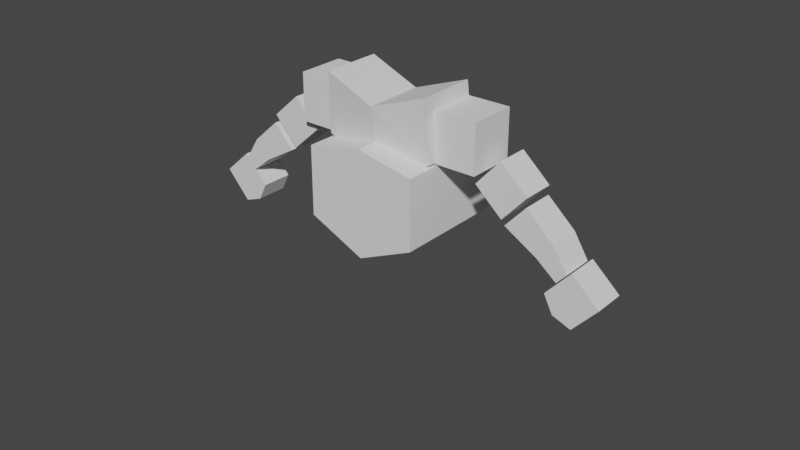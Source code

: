 # Source: Goblin.blend  (saved by Blender 2.90.8; exported with 4.5.12 LTS)
import bpy
from mathutils import Matrix  # noqa: F401  (used for matrix-valued properties, if any)

bpy.ops.wm.read_factory_settings(use_empty=True)
scene = bpy.context.scene
scene.name = 'Scene'

# ---- collections
col_collection = bpy.data.collections.new('Collection'); scene.collection.children.link(col_collection)
col_backgroundimages = bpy.data.collections.new('BackgroundImages'); scene.collection.children.link(col_backgroundimages)

# ---- world
world_world = bpy.data.worlds.new('World'); scene.world = world_world
world_world.use_nodes = True; world_world.node_tree.nodes.clear()
_N = world_world.node_tree.nodes; _L = world_world.node_tree.links
n0 = _N.new('ShaderNodeOutputWorld'); n0.name = 'World Output'; n0.location = (300, 300)
n1 = _N.new('ShaderNodeBackground'); n1.name = 'Background'; n1.location = (10, 300)
n1.inputs[0].default_value = (0.05088, 0.05088, 0.05088, 1.0)
_L.new(n1.outputs[0], n0.inputs[0])
n0.is_active_output = True
world_world.color = (0.05088, 0.05088, 0.05088)
world_world.use_sun_shadow = False
world_world.sun_shadow_jitter_overblur = 0.0

# ---- meshes
me_cube_001 = bpy.data.meshes.new('Cube.001')
me_cube_001.from_pydata([(1.0, -1.0, -0.2144), (1.0, -1.0, 1.0), (1.0, 1.0, -0.2144), (1.0, 1.0, 1.0), (0.0, 1.0, -0.6661), (0.0, 1.0, 1.196), (0.0, -1.0, -0.6661), (0.0, -1.0, 1.196)], [], [(4, 5, 3, 2), (2, 3, 1, 0), (4, 2, 0, 6), (0, 1, 7, 6), (3, 5, 7, 1)])
_uv = me_cube_001.uv_layers.new(name='UVMap')
_uv.uv.foreach_set('vector', [0.375, 0.375, 0.625, 0.375, 0.625, 0.5, 0.375, 0.5, 0.375, 0.5, 0.625, 0.5, 0.625, 0.75, 0.375, 0.75, 0.25, 0.5, 0.375, 0.5, 0.375, 0.75, 0.25, 0.75, 0.375, 0.75, 0.625, 0.75, 0.625, 0.875, 0.375, 0.875, 0.625, 0.5, 0.75, 0.5, 0.75, 0.75, 0.625, 0.75])
me_cube_001.use_remesh_fix_poles = True
me_cube_001.use_remesh_preserve_attributes = False
me_cube_001.use_mirror_vertex_groups = False
me_cube_001.update()
me_cube_002 = bpy.data.meshes.new('Cube.002')
me_cube_002.from_pydata([(-1.0, -1.0, -1.0), (-1.0, -1.0, 1.0), (-1.0, 1.0, -1.0), (-1.0, 1.0, 1.0), (1.0, -1.0, -1.0), (1.0, -1.0, 1.0), (1.0, 1.0, -1.0), (1.0, 1.0, 1.0)], [], [(0, 1, 3, 2), (2, 3, 7, 6), (6, 7, 5, 4), (4, 5, 1, 0), (2, 6, 4, 0), (7, 3, 1, 5)])
_uv = me_cube_002.uv_layers.new(name='UVMap')
_uv.uv.foreach_set('vector', [0.375, 0.0, 0.625, 0.0, 0.625, 0.25, 0.375, 0.25, 0.375, 0.25, 0.625, 0.25, 0.625, 0.5, 0.375, 0.5, 0.375, 0.5, 0.625, 0.5, 0.625, 0.75, 0.375, 0.75, 0.375, 0.75, 0.625, 0.75, 0.625, 1.0, 0.375, 1.0, 0.125, 0.5, 0.375, 0.5, 0.375, 0.75, 0.125, 0.75, 0.625, 0.5, 0.875, 0.5, 0.875, 0.75, 0.625, 0.75])
me_cube_002.use_remesh_fix_poles = True
me_cube_002.use_remesh_preserve_attributes = False
me_cube_002.use_mirror_vertex_groups = False
me_cube_002.update()
me_cube_003 = bpy.data.meshes.new('Cube.003')
me_cube_003.from_pydata([(-1.008, -1.0, -0.6698), (-1.0, -1.0, 0.5908), (-1.008, 1.0, -0.6698), (-1.0, 1.0, 0.5908), (0.9917, -1.0, -0.6698), (1.0, -1.0, 1.0), (0.9917, 1.0, -0.6698), (1.0, 1.0, 1.0), (-2.419, 1.0, -0.2569), (-2.419, -1.0, -0.2569), (-2.411, -1.0, 0.5054), (-2.411, 1.0, 0.5054)], [], [(3, 2, 8, 11), (2, 3, 7, 6), (6, 7, 5, 4), (4, 5, 1, 0), (2, 6, 4, 0), (7, 3, 1, 5), (9, 10, 11, 8), (0, 1, 10, 9), (1, 3, 11, 10), (2, 0, 9, 8)])
_uv = me_cube_003.uv_layers.new(name='UVMap')
_uv.uv.foreach_set('vector', [0.625, 0.25, 0.375, 0.25, 0.375, 0.25, 0.625, 0.25, 0.375, 0.25, 0.625, 0.25, 0.625, 0.5, 0.375, 0.5, 0.375, 0.5, 0.625, 0.5, 0.625, 0.75, 0.375, 0.75, 0.375, 0.75, 0.625, 0.75, 0.625, 1.0, 0.375, 1.0, 0.125, 0.5, 0.375, 0.5, 0.375, 0.75, 0.125, 0.75, 0.625, 0.5, 0.875, 0.5, 0.875, 0.75, 0.625, 0.75, 0.375, 0.0, 0.625, 0.0, 0.625, 0.25, 0.375, 0.25, 0.375, 1.0, 0.625, 1.0, 0.625, 1.0, 0.375, 1.0, 0.875, 0.75, 0.875, 0.5, 0.875, 0.5, 0.875, 0.75, 0.125, 0.5, 0.125, 0.75, 0.125, 0.75, 0.125, 0.5])
me_cube_003.use_remesh_fix_poles = True
me_cube_003.use_remesh_preserve_attributes = False
me_cube_003.use_mirror_vertex_groups = False
me_cube_003.update()
me_cube_004 = bpy.data.meshes.new('Cube.004')
me_cube_004.from_pydata([(-1.0, -1.0, -1.0), (-1.0, -1.0, 1.0), (-1.0, 1.0, -1.0), (-1.0, 1.0, 1.0), (1.0, -1.0, -1.0), (1.0, -1.0, 1.0), (1.0, 1.0, -1.0), (1.0, 1.0, 1.0)], [], [(0, 1, 3, 2), (2, 3, 7, 6), (6, 7, 5, 4), (4, 5, 1, 0), (2, 6, 4, 0), (7, 3, 1, 5)])
_uv = me_cube_004.uv_layers.new(name='UVMap')
_uv.uv.foreach_set('vector', [0.375, 0.0, 0.625, 0.0, 0.625, 0.25, 0.375, 0.25, 0.375, 0.25, 0.625, 0.25, 0.625, 0.5, 0.375, 0.5, 0.375, 0.5, 0.625, 0.5, 0.625, 0.75, 0.375, 0.75, 0.375, 0.75, 0.625, 0.75, 0.625, 1.0, 0.375, 1.0, 0.125, 0.5, 0.375, 0.5, 0.375, 0.75, 0.125, 0.75, 0.625, 0.5, 0.875, 0.5, 0.875, 0.75, 0.625, 0.75])
me_cube_004.use_remesh_fix_poles = True
me_cube_004.use_remesh_preserve_attributes = False
me_cube_004.use_mirror_vertex_groups = False
me_cube_004.update()
me_cube_005 = bpy.data.meshes.new('Cube.005')
me_cube_005.from_pydata([(-1.0, -1.0, -1.0), (-1.0, -1.0, 1.0), (-1.0, 1.0, -1.0), (-1.0, 1.0, 1.0), (1.0, -1.0, -1.0), (1.0, -1.0, 1.0), (1.0, 1.0, -1.0), (1.0, 1.0, 1.0), (0.0, 1.0, -1.0), (-1.49e-08, 1.0, 1.39), (0.0, -1.0, -1.0), (-1.49e-08, -1.0, 1.39)], [], [(0, 1, 3, 2), (8, 9, 7, 6), (6, 7, 5, 4), (10, 11, 1, 0), (8, 6, 4, 10), (9, 3, 1, 11), (7, 9, 11, 5), (2, 8, 10, 0), (4, 5, 11, 10), (2, 3, 9, 8)])
_uv = me_cube_005.uv_layers.new(name='UVMap')
_uv.uv.foreach_set('vector', [0.375, 0.0, 0.625, 0.0, 0.625, 0.25, 0.375, 0.25, 0.375, 0.375, 0.625, 0.375, 0.625, 0.5, 0.375, 0.5, 0.375, 0.5, 0.625, 0.5, 0.625, 0.75, 0.375, 0.75, 0.375, 0.875, 0.625, 0.875, 0.625, 1.0, 0.375, 1.0, 0.25, 0.5, 0.375, 0.5, 0.375, 0.75, 0.25, 0.75, 0.75, 0.5, 0.875, 0.5, 0.875, 0.75, 0.75, 0.75, 0.625, 0.5, 0.75, 0.5, 0.75, 0.75, 0.625, 0.75, 0.125, 0.5, 0.25, 0.5, 0.25, 0.75, 0.125, 0.75, 0.375, 0.75, 0.625, 0.75, 0.625, 0.875, 0.375, 0.875, 0.375, 0.25, 0.625, 0.25, 0.625, 0.375, 0.375, 0.375])
me_cube_005.use_remesh_fix_poles = True
me_cube_005.use_remesh_preserve_attributes = False
me_cube_005.use_mirror_vertex_groups = False
me_cube_005.update()
me_cube_006 = bpy.data.meshes.new('Cube.006')
me_cube_006.from_pydata([(1.0, -1.0, -0.2144), (0.9369, -1.175, 0.8566), (1.0, 1.0, -0.2144), (0.9369, 0.8249, 0.8566), (0.0, 1.0, -0.6661), (0.0, 0.6674, 0.5303), (0.0, -1.0, -0.6661), (0.0, -1.333, 0.5303)], [], [(4, 5, 3, 2), (2, 3, 1, 0), (4, 2, 0, 6), (0, 1, 7, 6), (3, 5, 7, 1)])
_uv = me_cube_006.uv_layers.new(name='UVMap')
_uv.uv.foreach_set('vector', [0.375, 0.375, 0.625, 0.375, 0.625, 0.5, 0.375, 0.5, 0.375, 0.5, 0.625, 0.5, 0.625, 0.75, 0.375, 0.75, 0.25, 0.5, 0.375, 0.5, 0.375, 0.75, 0.25, 0.75, 0.375, 0.75, 0.625, 0.75, 0.625, 0.875, 0.375, 0.875, 0.625, 0.5, 0.75, 0.5, 0.75, 0.75, 0.625, 0.75])
me_cube_006.use_remesh_fix_poles = True
me_cube_006.use_remesh_preserve_attributes = False
me_cube_006.use_mirror_vertex_groups = False
me_cube_006.update()

# ---- objects
ob_cube = bpy.data.objects.new('Cube', me_cube_001)
ob_cube_001 = bpy.data.objects.new('Cube.001', me_cube_002)
ob_cube_002 = bpy.data.objects.new('Cube.002', me_cube_003)
ob_cube_003 = bpy.data.objects.new('Cube.003', me_cube_004)
ob_cube_004 = bpy.data.objects.new('Cube.004', me_cube_005)
ob_mirrorempty = bpy.data.objects.new('MirrorEmpty', None)
ob_cube_005 = bpy.data.objects.new('Cube.005', me_cube_006)
ob_empty = bpy.data.objects.new('Empty', None)
ob_empty_001 = bpy.data.objects.new('Empty.001', None)

# ---- transforms, parenting, visibility, modifiers, constraints
ob_cube.location = (-0.01377, 0.0, 0.1)
ob_cube.scale = (0.2103, 0.2103, 0.2103)
ob_cube.lineart.crease_threshold = 0.0
_m = ob_cube.modifiers.new('Mirror', 'MIRROR')
_m.use_clip = True
ob_cube_001.location = (0.258, 0.005022, 0.407)
ob_cube_001.scale = (0.08867, 0.08867, 0.08867)
ob_cube_001.lineart.crease_threshold = 0.0
_m = ob_cube_001.modifiers.new('Mirror', 'MIRROR')
_m.mirror_object = ob_mirrorempty
ob_cube_002.location = (0.5449, 0.005022, 0.1771)
ob_cube_002.rotation_euler = (-3.147e-07, 3.872, 1.203e-07)
ob_cube_002.scale = (0.06896, 0.06041, 0.06871)
ob_cube_002.lineart.crease_threshold = 0.0
_m = ob_cube_002.modifiers.new('Mirror', 'MIRROR')
_m.mirror_object = ob_mirrorempty
ob_cube_003.location = (0.4254, 0.01087, 0.2823)
ob_cube_003.rotation_euler = (-3.147e-07, 3.872, 1.203e-07)
ob_cube_003.scale = (0.06896, 0.06041, 0.06871)
ob_cube_003.lineart.crease_threshold = 0.0
_m = ob_cube_003.modifiers.new('Mirror', 'MIRROR')
_m.mirror_object = ob_mirrorempty
ob_cube_004.location = (0.7003, 0.01087, -0.009333)
ob_cube_004.rotation_euler = (-3.147e-07, 3.872, 1.203e-07)
ob_cube_004.scale = (0.06896, 0.06041, 0.06871)
ob_cube_004.lineart.crease_threshold = 0.0
_m = ob_cube_004.modifiers.new('Mirror', 'MIRROR')
_m.mirror_object = ob_mirrorempty
ob_mirrorempty.location = (-0.01377, 0.0, 0.1)
ob_mirrorempty.lineart.crease_threshold = 0.0
ob_cube_005.location = (-0.01377, 0.0, 0.368)
ob_cube_005.scale = (0.2103, 0.1125, 0.2103)
ob_cube_005.lineart.crease_threshold = 0.0
_m = ob_cube_005.modifiers.new('Mirror', 'MIRROR')
_m.use_clip = True
ob_empty.location = (1.6, 0.0, 1.1)
ob_empty.rotation_euler = (1.571, -0.0, -0.0)
ob_empty.empty_display_type = 'IMAGE'
ob_empty.empty_display_size = 5.0
ob_empty.empty_image_side = 'FRONT'
ob_empty.color = (1.0, 1.0, 1.0, 0.5)
ob_empty.hide_select = True
ob_empty.lineart.crease_threshold = 0.0
ob_empty_001.location = (1.6, 0.0, 1.1)
ob_empty_001.rotation_euler = (1.571, -0.0, 1.571)
ob_empty_001.empty_display_type = 'IMAGE'
ob_empty_001.empty_display_size = 5.0
ob_empty_001.empty_image_side = 'FRONT'
ob_empty_001.color = (1.0, 1.0, 1.0, 0.5)
ob_empty_001.hide_select = True
ob_empty_001.lineart.crease_threshold = 0.0

# ---- collection membership
col_collection.objects.link(ob_cube)
col_collection.objects.link(ob_cube_001)
col_collection.objects.link(ob_cube_002)
col_collection.objects.link(ob_cube_003)
col_collection.objects.link(ob_cube_004)
col_collection.objects.link(ob_mirrorempty)
col_collection.objects.link(ob_cube_005)
col_backgroundimages.objects.link(ob_empty)
col_backgroundimages.objects.link(ob_empty_001)

# ---- scene / render settings (as saved in the file)
scene.frame_start = 1; scene.frame_end = 250; scene.frame_set(1)
scene.render.engine = 'BLENDER_EEVEE_NEXT'
scene.cycles.use_denoising = False
scene.cycles.samples = 128
scene.cycles.sampling_pattern = 'TABULATED_SOBOL'
scene.cycles.use_adaptive_sampling = False
scene.cycles.use_light_tree = False
scene.view_settings.view_transform = 'Filmic'
bpy.context.view_layer.update()

# ---- added for rendering (the .blend has no active camera and no usable light): camera, sun
cam_auto = bpy.data.cameras.new('AutoCamera')
cam_auto.lens = 50.0
cam_auto.sensor_width = 36.0
cam_auto.clip_end = 1000.0
ob_auto_camera = bpy.data.objects.new('AutoCamera', cam_auto)
scene.collection.objects.link(ob_auto_camera)
ob_auto_camera.location = (2.15875, -2.61309, 1.74149)
ob_auto_camera.rotation_euler = (1.09748, -7.21219e-08, 0.694738)
scene.camera = ob_auto_camera
light_auto_sun = bpy.data.lights.new('AutoSun', 'SUN')
light_auto_sun.energy = 3.0
light_auto_sun.angle = 0.0523599
ob_auto_sun = bpy.data.objects.new('AutoSun', light_auto_sun)
scene.collection.objects.link(ob_auto_sun)
ob_auto_sun.rotation_euler = (0.872665, 0.174533, 0.523599)
bpy.context.view_layer.update()
